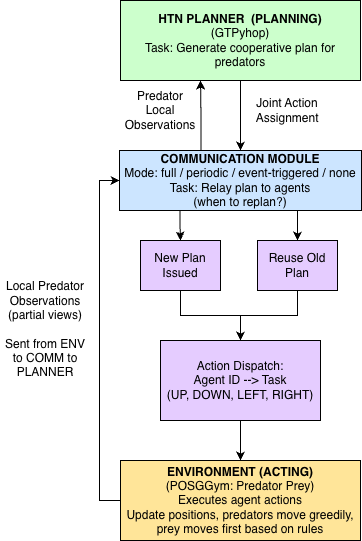

The diagram above was exported from draw.io. Its source (the exported page's mxGraphModel, read from the mxfile embedded in the PNG):
<mxGraphModel dx="2139" dy="1344" grid="1" gridSize="10" guides="1" tooltips="1" connect="1" arrows="1" fold="1" page="1" pageScale="1" pageWidth="850" pageHeight="1100" math="0" shadow="0">
  <root>
    <mxCell id="0" />
    <mxCell id="1" parent="0" />
    <mxCell id="2" value="" style="edgeStyle=orthogonalEdgeStyle;rounded=0;orthogonalLoop=1;jettySize=auto;html=1;" edge="1" source="3" target="9" parent="1">
      <mxGeometry relative="1" as="geometry" />
    </mxCell>
    <mxCell id="3" value="&lt;b&gt;HTN PLANNER&amp;nbsp; (PLANNING)&lt;/b&gt;&lt;div&gt;(GTPyhop)&lt;div&gt;Task: Generate cooperative plan for predators&lt;/div&gt;&lt;/div&gt;" style="rounded=0;whiteSpace=wrap;html=1;fillColor=#CCFFCC;" vertex="1" parent="1">
      <mxGeometry x="320" y="43" width="240" height="80" as="geometry" />
    </mxCell>
    <mxCell id="4" value="" style="edgeStyle=orthogonalEdgeStyle;rounded=0;orthogonalLoop=1;jettySize=auto;html=1;" edge="1" source="5" target="15" parent="1">
      <mxGeometry relative="1" as="geometry" />
    </mxCell>
    <mxCell id="5" value="Action Dispatch:&lt;div&gt;Agent ID --&amp;gt; Task &lt;br&gt;(UP, DOWN, LEFT, RIGHT)&lt;/div&gt;" style="rounded=0;whiteSpace=wrap;html=1;fillColor=#E5CCFF;" vertex="1" parent="1">
      <mxGeometry x="360" y="383" width="160" height="80" as="geometry" />
    </mxCell>
    <mxCell id="6" style="edgeStyle=orthogonalEdgeStyle;rounded=0;orthogonalLoop=1;jettySize=auto;html=1;exitX=0.25;exitY=1;exitDx=0;exitDy=0;" edge="1" source="9" target="11" parent="1">
      <mxGeometry relative="1" as="geometry" />
    </mxCell>
    <mxCell id="7" style="edgeStyle=orthogonalEdgeStyle;rounded=0;orthogonalLoop=1;jettySize=auto;html=1;exitX=0.75;exitY=1;exitDx=0;exitDy=0;entryX=0.5;entryY=0;entryDx=0;entryDy=0;" edge="1" source="9" target="13" parent="1">
      <mxGeometry relative="1" as="geometry" />
    </mxCell>
    <mxCell id="8" style="edgeStyle=orthogonalEdgeStyle;rounded=0;orthogonalLoop=1;jettySize=auto;html=1;exitX=0.25;exitY=0;exitDx=0;exitDy=0;entryX=0.25;entryY=1;entryDx=0;entryDy=0;" edge="1" parent="1">
      <mxGeometry relative="1" as="geometry">
        <mxPoint x="400.5" y="193" as="sourcePoint" />
        <mxPoint x="400" y="123" as="targetPoint" />
      </mxGeometry>
    </mxCell>
    <mxCell id="9" value="&lt;b&gt;COMMUNICATION MODULE&lt;/b&gt;&lt;div&gt;Mode: full / periodic / event-triggered / none&lt;/div&gt;&lt;div&gt;Task: Relay plan to agents&lt;/div&gt;&lt;div&gt;(when to replan?)&lt;/div&gt;" style="rounded=0;whiteSpace=wrap;html=1;fillColor=#CCE5FF;" vertex="1" parent="1">
      <mxGeometry x="319" y="193" width="242" height="60" as="geometry" />
    </mxCell>
    <mxCell id="10" style="edgeStyle=orthogonalEdgeStyle;rounded=0;orthogonalLoop=1;jettySize=auto;html=1;exitX=0.5;exitY=1;exitDx=0;exitDy=0;" edge="1" source="11" target="5" parent="1">
      <mxGeometry relative="1" as="geometry" />
    </mxCell>
    <mxCell id="11" value="New Plan&lt;div&gt;Issued&lt;/div&gt;" style="rounded=0;whiteSpace=wrap;html=1;fillColor=#E5CCFF;" vertex="1" parent="1">
      <mxGeometry x="340" y="283" width="80" height="50" as="geometry" />
    </mxCell>
    <mxCell id="12" style="edgeStyle=orthogonalEdgeStyle;rounded=0;orthogonalLoop=1;jettySize=auto;html=1;exitX=0.5;exitY=1;exitDx=0;exitDy=0;entryX=0.5;entryY=0;entryDx=0;entryDy=0;" edge="1" source="13" target="5" parent="1">
      <mxGeometry relative="1" as="geometry" />
    </mxCell>
    <mxCell id="13" value="Reuse Old Plan" style="rounded=0;whiteSpace=wrap;html=1;fillColor=#E5CCFF;" vertex="1" parent="1">
      <mxGeometry x="457" y="283" width="80" height="50" as="geometry" />
    </mxCell>
    <mxCell id="14" style="edgeStyle=orthogonalEdgeStyle;rounded=0;orthogonalLoop=1;jettySize=auto;html=1;exitX=0;exitY=0.5;exitDx=0;exitDy=0;entryX=0;entryY=0.5;entryDx=0;entryDy=0;" edge="1" source="15" target="9" parent="1">
      <mxGeometry relative="1" as="geometry" />
    </mxCell>
    <mxCell id="15" value="&lt;b&gt;ENVIRONMENT (ACTING)&lt;/b&gt;&lt;div&gt;(POSGGym: Predator Prey)&lt;/div&gt;&lt;div&gt;Executes agent actions&lt;/div&gt;&lt;div&gt;Update positions, predators move greedily, prey moves first based on rules&lt;/div&gt;" style="rounded=0;whiteSpace=wrap;html=1;fillColor=#FFE599;" vertex="1" parent="1">
      <mxGeometry x="320" y="503" width="240" height="80" as="geometry" />
    </mxCell>
    <mxCell id="16" value="Local Predator Observations (partial views)&lt;div&gt;&lt;br&gt;&lt;/div&gt;&lt;div&gt;Sent from ENV to COMM to PLANNER&lt;/div&gt;" style="text;html=1;whiteSpace=wrap;strokeColor=none;fillColor=none;align=center;verticalAlign=middle;rounded=0;" vertex="1" parent="1">
      <mxGeometry x="200" y="320" width="90" height="103" as="geometry" />
    </mxCell>
    <mxCell id="17" value="Joint Action Assignment" style="text;html=1;whiteSpace=wrap;strokeColor=none;fillColor=none;align=center;verticalAlign=middle;rounded=0;" vertex="1" parent="1">
      <mxGeometry x="457" y="123" width="60" height="60" as="geometry" />
    </mxCell>
    <mxCell id="18" value="Predator Local Observations" style="text;html=1;whiteSpace=wrap;strokeColor=none;fillColor=none;align=center;verticalAlign=middle;rounded=0;" vertex="1" parent="1">
      <mxGeometry x="330" y="123" width="60" height="60" as="geometry" />
    </mxCell>
  </root>
</mxGraphModel>